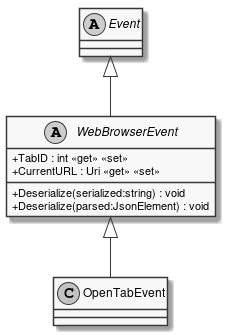

The diagram above was rendered by PlantUML. Its source (embedded in the PNG):
@startuml
skinparam monochrome true
skinparam classAttributeIconSize 0

class OpenTabEvent {
}
abstract class WebBrowserEvent {
    + TabID : int <<get>> <<set>>
    + Deserialize(serialized:string) : void
    + Deserialize(parsed:JsonElement) : void
    + CurrentURL : Uri <<get>> <<set>>
}
abstract class Event
WebBrowserEvent <|-- OpenTabEvent
Event <|-- WebBrowserEvent
@enduml